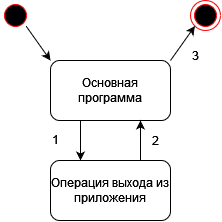

The diagram above was exported from draw.io. Its source (the exported page's mxGraphModel, read from the mxfile embedded in the PNG):
<mxGraphModel dx="869" dy="457" grid="1" gridSize="10" guides="1" tooltips="1" connect="1" arrows="1" fold="1" page="1" pageScale="1" pageWidth="827" pageHeight="1169" math="0" shadow="0">
  <root>
    <mxCell id="0" />
    <mxCell id="1" parent="0" />
    <mxCell id="FwVUGPRIkkLfLiKTn9Aq-7" style="rounded=0;orthogonalLoop=1;jettySize=auto;html=1;exitX=1;exitY=1;exitDx=0;exitDy=0;entryX=0;entryY=0;entryDx=0;entryDy=0;endArrow=classic;endFill=1;" edge="1" parent="1" source="FwVUGPRIkkLfLiKTn9Aq-1" target="FwVUGPRIkkLfLiKTn9Aq-5">
      <mxGeometry relative="1" as="geometry" />
    </mxCell>
    <mxCell id="FwVUGPRIkkLfLiKTn9Aq-1" value="" style="ellipse;html=1;shape=startState;fillColor=#000000;strokeColor=#ff0000;" vertex="1" parent="1">
      <mxGeometry x="290" y="460" width="30" height="30" as="geometry" />
    </mxCell>
    <mxCell id="FwVUGPRIkkLfLiKTn9Aq-4" value="" style="ellipse;html=1;shape=endState;fillColor=#000000;strokeColor=#ff0000;" vertex="1" parent="1">
      <mxGeometry x="480" y="460" width="30" height="30" as="geometry" />
    </mxCell>
    <mxCell id="FwVUGPRIkkLfLiKTn9Aq-8" style="rounded=0;orthogonalLoop=1;jettySize=auto;html=1;exitX=1;exitY=0;exitDx=0;exitDy=0;entryX=0;entryY=1;entryDx=0;entryDy=0;" edge="1" parent="1" source="FwVUGPRIkkLfLiKTn9Aq-5" target="FwVUGPRIkkLfLiKTn9Aq-4">
      <mxGeometry relative="1" as="geometry" />
    </mxCell>
    <mxCell id="FwVUGPRIkkLfLiKTn9Aq-9" style="edgeStyle=orthogonalEdgeStyle;rounded=0;orthogonalLoop=1;jettySize=auto;html=1;exitX=0.25;exitY=1;exitDx=0;exitDy=0;entryX=0.25;entryY=0;entryDx=0;entryDy=0;" edge="1" parent="1" source="FwVUGPRIkkLfLiKTn9Aq-5" target="FwVUGPRIkkLfLiKTn9Aq-6">
      <mxGeometry relative="1" as="geometry" />
    </mxCell>
    <mxCell id="FwVUGPRIkkLfLiKTn9Aq-5" value="Основная программа" style="rounded=1;whiteSpace=wrap;html=1;" vertex="1" parent="1">
      <mxGeometry x="340" y="520" width="120" height="60" as="geometry" />
    </mxCell>
    <mxCell id="FwVUGPRIkkLfLiKTn9Aq-10" style="edgeStyle=orthogonalEdgeStyle;rounded=0;orthogonalLoop=1;jettySize=auto;html=1;exitX=0.75;exitY=0;exitDx=0;exitDy=0;entryX=0.75;entryY=1;entryDx=0;entryDy=0;" edge="1" parent="1" source="FwVUGPRIkkLfLiKTn9Aq-6" target="FwVUGPRIkkLfLiKTn9Aq-5">
      <mxGeometry relative="1" as="geometry" />
    </mxCell>
    <mxCell id="FwVUGPRIkkLfLiKTn9Aq-6" value="Операция выхода из приложения" style="rounded=1;whiteSpace=wrap;html=1;" vertex="1" parent="1">
      <mxGeometry x="340" y="620" width="120" height="60" as="geometry" />
    </mxCell>
    <mxCell id="FwVUGPRIkkLfLiKTn9Aq-11" value="1" style="text;html=1;align=center;verticalAlign=middle;resizable=0;points=[];autosize=1;strokeColor=none;fillColor=none;" vertex="1" parent="1">
      <mxGeometry x="330" y="584" width="30" height="30" as="geometry" />
    </mxCell>
    <mxCell id="FwVUGPRIkkLfLiKTn9Aq-12" value="2" style="text;html=1;align=center;verticalAlign=middle;resizable=0;points=[];autosize=1;strokeColor=none;fillColor=none;" vertex="1" parent="1">
      <mxGeometry x="430" y="584.5" width="30" height="30" as="geometry" />
    </mxCell>
    <mxCell id="FwVUGPRIkkLfLiKTn9Aq-13" value="3" style="text;html=1;align=center;verticalAlign=middle;resizable=0;points=[];autosize=1;strokeColor=none;fillColor=none;" vertex="1" parent="1">
      <mxGeometry x="470" y="500" width="30" height="30" as="geometry" />
    </mxCell>
  </root>
</mxGraphModel>